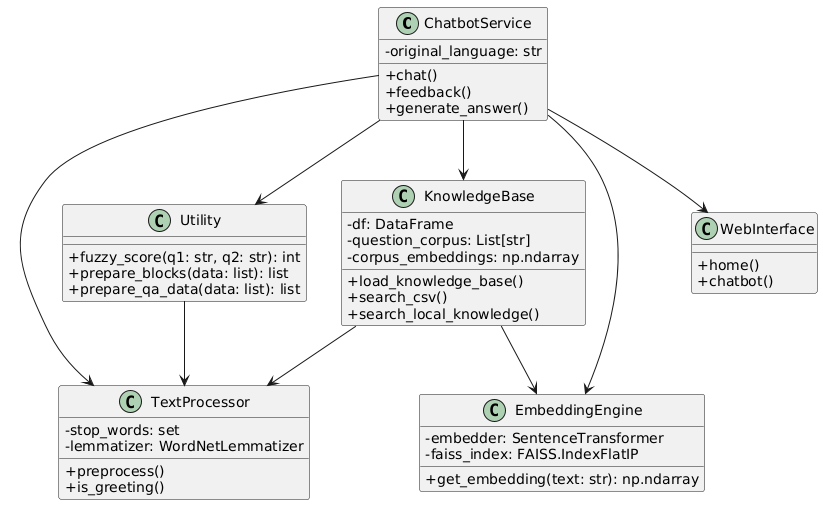

The diagram above was rendered by PlantUML. Its source (embedded in the PNG):
@startuml
skinparam classAttributeIconSize 0

class ChatbotService {
    - original_language: str
    + chat()
    + feedback()
    + generate_answer()
}

class KnowledgeBase {
    - df: DataFrame
    - question_corpus: List[str]
    - corpus_embeddings: np.ndarray
    + load_knowledge_base()
    + search_csv()
    + search_local_knowledge()
}

class TextProcessor {
    - stop_words: set
    - lemmatizer: WordNetLemmatizer
    + preprocess()
    + is_greeting()
}

class EmbeddingEngine {
    - embedder: SentenceTransformer
    - faiss_index: FAISS.IndexFlatIP
    + get_embedding(text: str): np.ndarray
}

class Utility {
    + fuzzy_score(q1: str, q2: str): int
    + prepare_blocks(data: list): list
    + prepare_qa_data(data: list): list
}

class WebInterface {
    + home()
    + chatbot()
}

' Relationships
ChatbotService --> KnowledgeBase
ChatbotService --> TextProcessor
ChatbotService --> EmbeddingEngine
ChatbotService --> Utility
ChatbotService --> WebInterface
KnowledgeBase --> EmbeddingEngine
KnowledgeBase --> TextProcessor
Utility --> TextProcessor
@enduml